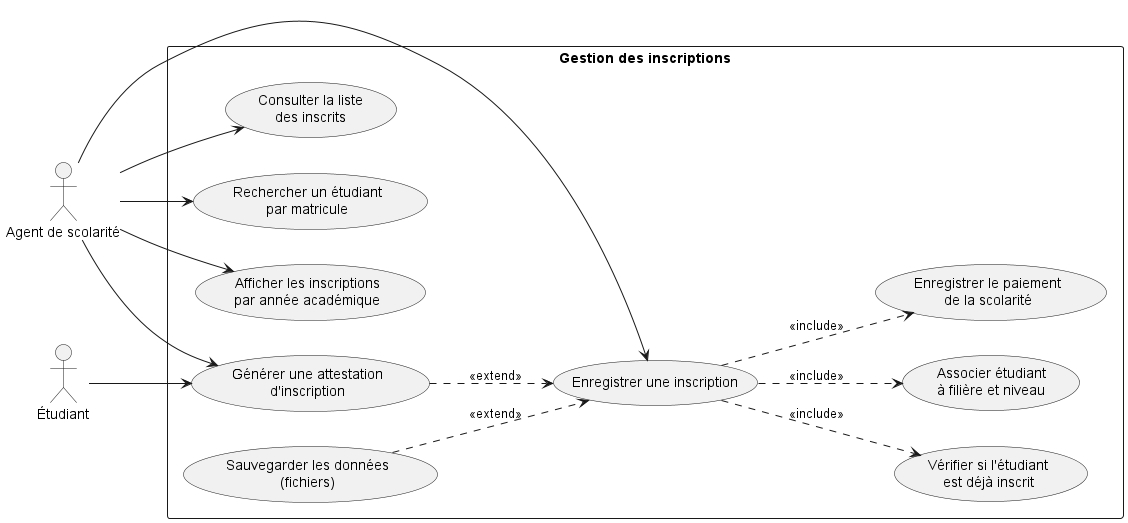

The diagram above was rendered by PlantUML. Its source (embedded in the PNG):
@startuml
left to right direction
actor "Agent de scolarité" as Agent
actor "Étudiant" as Etu

rectangle "Gestion des inscriptions" {
  usecase "Enregistrer une inscription" as UC1
  usecase "Vérifier si l'étudiant\nest déjà inscrit" as UC2
  usecase "Associer étudiant\nà filière et niveau" as UC3
  usecase "Enregistrer le paiement\nde la scolarité" as UC4
  usecase "Consulter la liste\ndes inscrits" as UC5
  usecase "Rechercher un étudiant\npar matricule" as UC6
  usecase "Afficher les inscriptions\npar année académique" as UC7
  usecase "Générer une attestation\nd'inscription" as UC8
  usecase "Sauvegarder les données\n(fichiers)" as UC9
}

Agent --> UC1
Agent --> UC5
Agent --> UC6
Agent --> UC7
Agent --> UC8
Etu --> UC8

UC1 ..> UC2 : <<include>>
UC1 ..> UC3 : <<include>>
UC1 ..> UC4 : <<include>>
UC8 ..> UC1 : <<extend>>
UC9 ..> UC1 : <<extend>>
@enduml